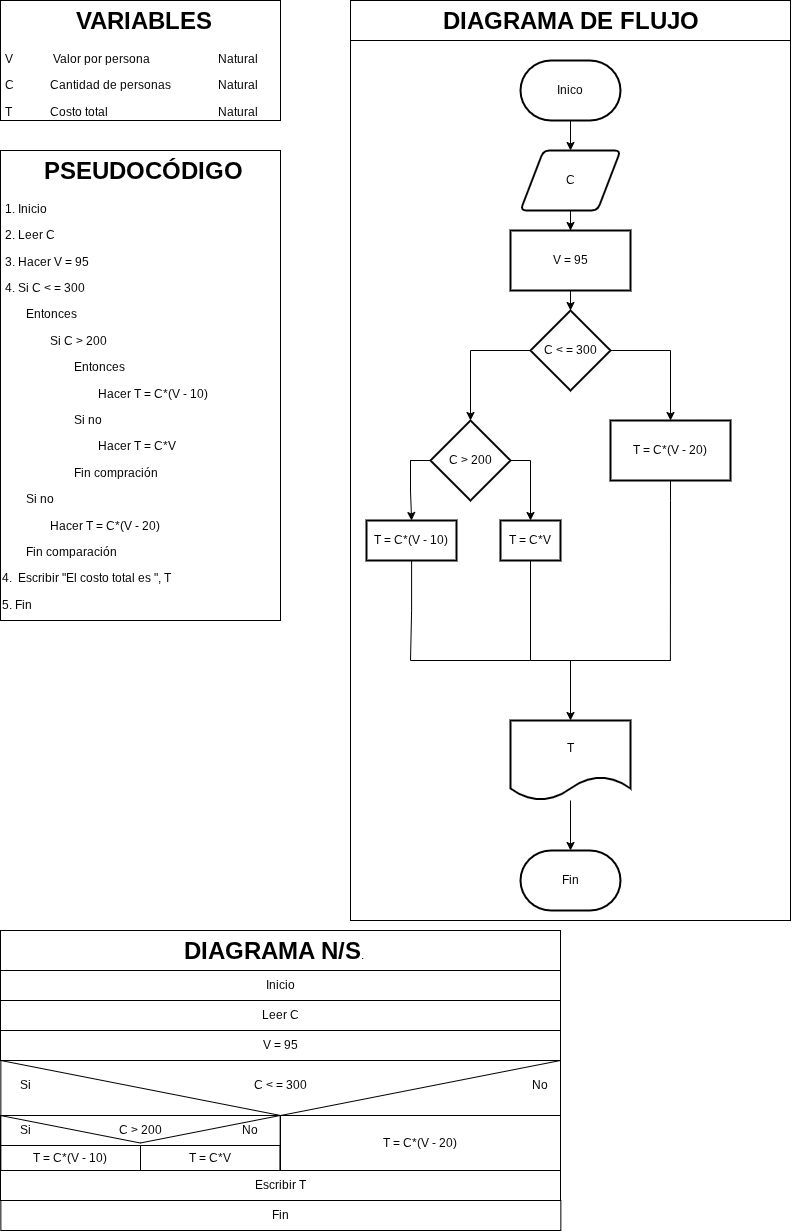

The diagram above was exported from draw.io. Its source (the exported page's mxGraphModel, read from the mxfile embedded in the PNG):
<mxGraphModel dx="2540" dy="1056" grid="1" gridSize="10" guides="1" tooltips="1" connect="1" arrows="1" fold="1" page="1" pageScale="1" pageWidth="827" pageHeight="1169" math="0" shadow="0">
  <root>
    <mxCell id="0" />
    <mxCell id="1" parent="0" />
    <mxCell id="67-KEKqBh64FTMRjdq6k-1" parent="1" style="shape=message;html=1;html=1;outlineConnect=0;labelPosition=center;verticalLabelPosition=bottom;align=center;verticalAlign=top;rotation=0;fillColor=none;" value="" vertex="1">
      <mxGeometry height="110" width="559.65" x="10.35" y="1070" as="geometry" />
    </mxCell>
    <mxCell id="67-KEKqBh64FTMRjdq6k-2" parent="1" style="text;html=1;whiteSpace=wrap;overflow=hidden;rounded=0;perimeterSpacing=1;strokeColor=default;" value="&lt;h1 style=&quot;text-align: center; margin-top: 0px;&quot;&gt;&amp;nbsp; &amp;nbsp; &amp;nbsp; PSEUDOCÓDIGO&lt;/h1&gt;&lt;p&gt;&amp;nbsp;1. Inicio&lt;/p&gt;&lt;p&gt;&amp;nbsp;2. Leer C&lt;/p&gt;&lt;p&gt;&amp;nbsp;3. Hacer V = 95&lt;/p&gt;&lt;p&gt;&lt;span style=&quot;color: rgba(0, 0, 0, 0); font-family: monospace; font-size: 0px; white-space: nowrap; background-color: transparent;&quot;&gt;3%3CmxGraphModel%3E%3Croot%3E%3CmxCell%20id%3D%220%22%2F%3E%3CmxCell%20id%3D%221%22%20parent%3D%220%22%2F%3E%3CmxCell%20id%3D%222%22%20edge%3D%221%22%20parent%3D%221%22%20style%3D%22edgeStyle%3DorthogonalEdgeStyle%3Brounded%3D0%3BorthogonalLoop%3D1%3BjettySize%3Dauto%3Bhtml%3D1%3BendArrow%3Dnone%3BendFill%3D0%3B%22%20value%3D%22%22%3E%3CmxGeometry%20relative%3D%221%22%20as%3D%22geometry%22%3E%3CmxPoint%20x%3D%22490%22%20y%3D%22400%22%20as%3D%22sourcePoint%22%2F%3E%3CmxPoint%20x%3D%22540%22%20y%3D%22400%22%20as%3D%22targetPoint%22%2F%3E%3C%2FmxGeometry%3E%3C%2FmxCell%3E%3CmxCell%20id%3D%223%22%20edge%3D%221%22%20parent%3D%221%22%20style%3D%22edgeStyle%3DorthogonalEdgeStyle%3Brounded%3D0%3BorthogonalLoop%3D1%3BjettySize%3Dauto%3Bhtml%3D1%3BendArrow%3Dnone%3BendFill%3D0%3B%22%3E%3CmxGeometry%20relative%3D%221%22%20as%3D%22geometry%22%3E%3CmxPoint%20x%3D%22440%22%20y%3D%22400%22%20as%3D%22sourcePoint%22%2F%3E%3CmxPoint%20x%3D%22420%22%20y%3D%22400%22%20as%3D%22targetPoint%22%2F%3E%3C%2FmxGeometry%3E%3C%2FmxCell%3E%3CmxCell%20id%3D%224%22%20edge%3D%221%22%20parent%3D%221%22%20style%3D%22edgeStyle%3DorthogonalEdgeStyle%3Brounded%3D0%3BorthogonalLoop%3D1%3BjettySize%3Dauto%3Bhtml%3D1%3B%22%20target%3D%227%22%20value%3D%22%22%3E%3CmxGeometry%20relative%3D%221%22%20as%3D%22geometry%22%3E%3CmxPoint%20x%3D%22420%22%20y%3D%22400%22%20as%3D%22sourcePoint%22%2F%3E%3C%2FmxGeometry%3E%3C%2FmxCell%3E%3CmxCell%20id%3D%225%22%20edge%3D%221%22%20parent%3D%221%22%20style%3D%22edgeStyle%3DorthogonalEdgeStyle%3Brounded%3D0%3BorthogonalLoop%3D1%3BjettySize%3Dauto%3Bhtml%3D1%3B%22%20value%3D%22%22%3E%3CmxGeometry%20relative%3D%221%22%20as%3D%22geometry%22%3E%3CmxPoint%20x%3D%22540%22%20y%3D%22400%22%20as%3D%22sourcePoint%22%2F%3E%3CmxPoint%20x%3D%22540%22%20y%3D%22460%22%20as%3D%22targetPoint%22%2F%3E%3C%2FmxGeometry%3E%3C%2FmxCell%3E%3CmxCell%20id%3D%226%22%20parent%3D%221%22%20style%3D%22rounded%3D0%3BwhiteSpace%3Dwrap%3Bhtml%3D1%3BstrokeWidth%3D2%3B%22%20value%3D%22M%20%3D%20Z%22%20vertex%3D%221%22%3E%3CmxGeometry%20height%3D%2240%22%20width%3D%2260%22%20x%3D%22510%22%20y%3D%22460%22%20as%3D%22geometry%22%2F%3E%3C%2FmxCell%3E%3CmxCell%20id%3D%227%22%20parent%3D%221%22%20style%3D%22rounded%3D0%3BwhiteSpace%3Dwrap%3Bhtml%3D1%3BstrokeWidth%3D2%3B%22%20value%3D%22M%20%3D%20X%22%20vertex%3D%221%22%3E%3CmxGeometry%20height%3D%2240%22%20width%3D%2260%22%20x%3D%22390%22%20y%3D%22460%22%20as%3D%22geometry%22%2F%3E%3C%2FmxCell%3E%3C%2Froot%3E%3C%2FmxGraphModel%3E&amp;nbsp; &amp;nbsp; &amp;nbsp; &amp;nbsp; &amp;nbsp; &amp;nbsp;&lt;/span&gt;&lt;span style=&quot;background-color: transparent; color: light-dark(rgb(0, 0, 0), rgb(255, 255, 255));&quot;&gt;&amp;nbsp;4. Si C &amp;lt; = 300&lt;/span&gt;&lt;/p&gt;&lt;p&gt;&lt;span style=&quot;white-space: pre;&quot;&gt;&#09;&lt;/span&gt;Entonces&lt;br&gt;&lt;/p&gt;&lt;p&gt;&lt;span style=&quot;white-space: pre;&quot;&gt;&#09;&lt;/span&gt;&lt;span style=&quot;white-space: pre;&quot;&gt;&#09;&lt;/span&gt;Si C &amp;gt; 200&lt;br&gt;&lt;/p&gt;&lt;p&gt;&lt;span style=&quot;white-space: pre;&quot;&gt;&#09;&lt;/span&gt;&lt;span style=&quot;white-space: pre;&quot;&gt;&#09;&lt;/span&gt;&lt;span style=&quot;white-space: pre;&quot;&gt;&#09;&lt;/span&gt;Entonces&lt;br&gt;&lt;/p&gt;&lt;p&gt;&lt;span style=&quot;white-space: pre;&quot;&gt;&#09;&lt;/span&gt;&lt;span style=&quot;white-space: pre;&quot;&gt;&#09;&lt;/span&gt;&lt;span style=&quot;white-space: pre;&quot;&gt;&#09;&lt;/span&gt;&lt;span style=&quot;white-space: pre;&quot;&gt;&#09;&lt;/span&gt;Hacer T = C*(V - 10)&lt;br&gt;&lt;/p&gt;&lt;p&gt;&lt;span style=&quot;white-space: pre;&quot;&gt;&#09;&lt;/span&gt;&lt;span style=&quot;white-space: pre;&quot;&gt;&#09;&lt;/span&gt;&lt;span style=&quot;white-space: pre;&quot;&gt;&#09;&lt;/span&gt;Si no&lt;br&gt;&lt;/p&gt;&lt;p&gt;&lt;span style=&quot;white-space: pre;&quot;&gt;&#09;&lt;/span&gt;&lt;span style=&quot;white-space: pre;&quot;&gt;&#09;&lt;/span&gt;&lt;span style=&quot;white-space: pre;&quot;&gt;&#09;&lt;/span&gt;&lt;span style=&quot;white-space: pre;&quot;&gt;&#09;&lt;/span&gt;Hacer T = C*V&lt;br&gt;&lt;/p&gt;&lt;p&gt;&lt;span style=&quot;white-space: pre;&quot;&gt;&#09;&lt;/span&gt;&lt;span style=&quot;white-space: pre;&quot;&gt;&#09;&lt;/span&gt;&lt;span style=&quot;white-space: pre;&quot;&gt;&#09;&lt;/span&gt;Fin compración&lt;br&gt;&lt;/p&gt;&lt;p&gt;&lt;span style=&quot;white-space: pre;&quot;&gt;&#09;&lt;/span&gt;Si no&lt;br&gt;&lt;/p&gt;&lt;p&gt;&lt;span style=&quot;white-space: pre;&quot;&gt;&#09;&lt;/span&gt;&lt;span style=&quot;white-space: pre;&quot;&gt;&#09;Hacer T = C*(V - 20)&lt;/span&gt;&lt;/p&gt;&lt;p&gt;&lt;span style=&quot;white-space: pre;&quot;&gt;&#09;&lt;/span&gt;Fin comparación&lt;br&gt;&lt;/p&gt;&lt;p&gt;4.&amp;nbsp; Escribir &quot;El costo total es &quot;, T&lt;/p&gt;&lt;p&gt;5. Fin&lt;/p&gt;&lt;p&gt;&lt;br&gt;&lt;/p&gt;" vertex="1">
      <mxGeometry height="470" width="280" x="10" y="160" as="geometry" />
    </mxCell>
    <mxCell id="67-KEKqBh64FTMRjdq6k-3" parent="1" style="text;html=1;whiteSpace=wrap;overflow=hidden;rounded=0;perimeterSpacing=1;strokeColor=default;" value="&lt;h1 style=&quot;text-align: center; margin-top: 0px;&quot;&gt;&amp;nbsp; &amp;nbsp; VARIABLES&lt;/h1&gt;&lt;p&gt;&amp;nbsp;V&lt;span style=&quot;white-space: pre;&quot;&gt;&#09;&lt;/span&gt;&lt;span style=&quot;white-space: pre;&quot;&gt;&#09;&lt;/span&gt;&amp;nbsp;Valor por persona&lt;span style=&quot;white-space: pre;&quot;&gt;&#09;&lt;span style=&quot;white-space: pre;&quot;&gt;&#09;&lt;/span&gt;&lt;/span&gt;&lt;span style=&quot;white-space: pre;&quot;&gt;&#09;&lt;/span&gt;Natural&lt;/p&gt;&lt;p&gt;&amp;nbsp;C&amp;nbsp;&lt;span style=&quot;white-space: pre;&quot;&gt;&#09;&lt;/span&gt;&lt;span style=&quot;white-space: pre;&quot;&gt;&#09;&lt;/span&gt;Cantidad de personas&lt;span style=&quot;white-space: pre;&quot;&gt;&#09;&lt;/span&gt;&lt;span style=&quot;white-space: pre;&quot;&gt;&#09;&lt;/span&gt;Natural&lt;/p&gt;&lt;p&gt;&amp;nbsp;T&lt;span style=&quot;white-space: pre;&quot;&gt;&#09;&lt;/span&gt;&lt;span style=&quot;white-space: pre;&quot;&gt;&#09;&lt;/span&gt;Costo total&lt;span style=&quot;white-space: pre;&quot;&gt;&#09;&lt;/span&gt;&lt;span style=&quot;white-space: pre;&quot;&gt;&#09;&lt;/span&gt;&lt;span style=&quot;white-space: pre;&quot;&gt;&#09;&lt;/span&gt;&lt;span style=&quot;white-space: pre;&quot;&gt;&#09;&lt;/span&gt;&lt;span style=&quot;white-space: pre;&quot;&gt;&#09;&lt;/span&gt;Natural&lt;/p&gt;" vertex="1">
      <mxGeometry height="120" width="280" x="10" y="10" as="geometry" />
    </mxCell>
    <mxCell id="67-KEKqBh64FTMRjdq6k-4" parent="1" style="text;html=1;whiteSpace=wrap;overflow=hidden;rounded=0;perimeterSpacing=1;strokeColor=default;" value="&lt;h1 style=&quot;text-align: center; margin-top: 0px;&quot;&gt;&amp;nbsp; &amp;nbsp; &amp;nbsp; &amp;nbsp; &amp;nbsp; &amp;nbsp; &amp;nbsp; &amp;nbsp; &amp;nbsp; &amp;nbsp; &amp;nbsp; &amp;nbsp; &amp;nbsp; DIAGRAMA N/S&lt;span style=&quot;background-color: transparent; color: light-dark(rgb(0, 0, 0), rgb(255, 255, 255)); font-size: 12px; font-weight: normal; text-align: left;&quot;&gt;.&lt;/span&gt;&lt;/h1&gt;&lt;p&gt;&lt;br&gt;&lt;/p&gt;" vertex="1">
      <mxGeometry height="40" width="560" x="10" y="940" as="geometry" />
    </mxCell>
    <mxCell id="67-KEKqBh64FTMRjdq6k-5" parent="1" style="rounded=0;whiteSpace=wrap;html=1;fillColor=none;" value="Inicio" vertex="1">
      <mxGeometry height="30" width="560" x="10" y="980" as="geometry" />
    </mxCell>
    <mxCell id="67-KEKqBh64FTMRjdq6k-6" parent="1" style="rounded=0;whiteSpace=wrap;html=1;fillColor=none;" value="V = 95" vertex="1">
      <mxGeometry height="30" width="560" x="10" y="1040" as="geometry" />
    </mxCell>
    <mxCell id="67-KEKqBh64FTMRjdq6k-7" parent="1" style="text;html=1;whiteSpace=wrap;strokeColor=none;fillColor=none;align=center;verticalAlign=middle;rounded=0;autosize=1;resizable=0;" value="C &amp;lt; = 300" vertex="1">
      <mxGeometry height="30" width="80" x="250" y="1080" as="geometry" />
    </mxCell>
    <mxCell id="67-KEKqBh64FTMRjdq6k-8" parent="1" style="text;html=1;whiteSpace=wrap;overflow=hidden;rounded=0;perimeterSpacing=1;strokeColor=default;" value="&lt;h1 style=&quot;text-align: center; margin-top: 0px;&quot;&gt;&amp;nbsp; &amp;nbsp; &amp;nbsp; &amp;nbsp; &amp;nbsp; &amp;nbsp; &amp;nbsp;DIAGRAMA DE FLUJO&lt;/h1&gt;&lt;p&gt;&lt;br&gt;&lt;/p&gt;" vertex="1">
      <mxGeometry height="40" width="440" x="360" y="10" as="geometry" />
    </mxCell>
    <mxCell id="67-KEKqBh64FTMRjdq6k-9" parent="1" style="rounded=0;whiteSpace=wrap;html=1;fillColor=none;" value="" vertex="1">
      <mxGeometry height="880" width="440" x="360" y="50" as="geometry" />
    </mxCell>
    <mxCell id="67-KEKqBh64FTMRjdq6k-10" parent="1" style="text;html=1;whiteSpace=wrap;strokeColor=none;fillColor=none;align=center;verticalAlign=middle;rounded=0;autosize=1;resizable=0;" value="Si" vertex="1">
      <mxGeometry height="30" width="30" x="20" y="1080" as="geometry" />
    </mxCell>
    <mxCell id="67-KEKqBh64FTMRjdq6k-11" parent="1" style="text;html=1;whiteSpace=wrap;strokeColor=none;fillColor=none;align=center;verticalAlign=middle;rounded=0;autosize=1;resizable=0;" value="No" vertex="1">
      <mxGeometry height="30" width="40" x="530" y="1080" as="geometry" />
    </mxCell>
    <mxCell id="67-KEKqBh64FTMRjdq6k-12" parent="1" style="shape=message;html=1;html=1;outlineConnect=0;labelPosition=center;verticalLabelPosition=bottom;align=center;verticalAlign=top;rotation=0;fillColor=none;" value="" vertex="1">
      <mxGeometry height="55" width="279.65" x="10" y="1125" as="geometry" />
    </mxCell>
    <mxCell id="67-KEKqBh64FTMRjdq6k-13" parent="1" style="rounded=0;whiteSpace=wrap;html=1;fillColor=none;" value="T = C*(V - 10)" vertex="1">
      <mxGeometry height="25" width="140" x="10" y="1155" as="geometry" />
    </mxCell>
    <mxCell id="67-KEKqBh64FTMRjdq6k-14" parent="1" style="rounded=0;whiteSpace=wrap;html=1;fillColor=none;" value="T = C*V" vertex="1">
      <mxGeometry height="25" width="139.65" x="150" y="1155" as="geometry" />
    </mxCell>
    <mxCell id="67-KEKqBh64FTMRjdq6k-15" parent="1" style="text;html=1;whiteSpace=wrap;strokeColor=none;fillColor=none;align=center;verticalAlign=middle;rounded=0;autosize=1;resizable=0;" value="C &amp;gt; 200" vertex="1">
      <mxGeometry height="30" width="70" x="114.81999999999998" y="1125" as="geometry" />
    </mxCell>
    <mxCell id="67-KEKqBh64FTMRjdq6k-16" parent="1" style="text;html=1;whiteSpace=wrap;strokeColor=none;fillColor=none;align=center;verticalAlign=middle;rounded=0;autosize=1;resizable=0;" value="Si" vertex="1">
      <mxGeometry height="30" width="30" x="19.649999999999977" y="1125" as="geometry" />
    </mxCell>
    <mxCell id="67-KEKqBh64FTMRjdq6k-17" parent="1" style="rounded=0;whiteSpace=wrap;html=1;fillColor=none;" value="Escribir T" vertex="1">
      <mxGeometry height="30" width="560" x="10" y="1180" as="geometry" />
    </mxCell>
    <mxCell id="67-KEKqBh64FTMRjdq6k-18" parent="1" style="rounded=0;whiteSpace=wrap;html=1;fillColor=none;" value="Fin" vertex="1">
      <mxGeometry height="30" width="560" x="10.350000000000023" y="1210" as="geometry" />
    </mxCell>
    <mxCell id="67-KEKqBh64FTMRjdq6k-19" edge="1" parent="1" source="67-KEKqBh64FTMRjdq6k-20" style="edgeStyle=orthogonalEdgeStyle;rounded=0;orthogonalLoop=1;jettySize=auto;html=1;" target="67-KEKqBh64FTMRjdq6k-22" value="">
      <mxGeometry relative="1" as="geometry" />
    </mxCell>
    <mxCell id="67-KEKqBh64FTMRjdq6k-20" parent="1" style="strokeWidth=2;html=1;shape=mxgraph.flowchart.terminator;whiteSpace=wrap;" value="Inico" vertex="1">
      <mxGeometry height="60" width="100" x="530" y="70" as="geometry" />
    </mxCell>
    <mxCell id="67-KEKqBh64FTMRjdq6k-21" edge="1" parent="1" source="67-KEKqBh64FTMRjdq6k-22" style="edgeStyle=orthogonalEdgeStyle;rounded=0;orthogonalLoop=1;jettySize=auto;html=1;" target="67-KEKqBh64FTMRjdq6k-44" value="">
      <mxGeometry relative="1" as="geometry" />
    </mxCell>
    <mxCell id="67-KEKqBh64FTMRjdq6k-22" parent="1" style="shape=parallelogram;html=1;strokeWidth=2;perimeter=parallelogramPerimeter;whiteSpace=wrap;rounded=1;arcSize=12;size=0.23;" value="C" vertex="1">
      <mxGeometry height="60" width="100" x="530" y="160" as="geometry" />
    </mxCell>
    <mxCell id="67-KEKqBh64FTMRjdq6k-23" edge="1" parent="1" source="67-KEKqBh64FTMRjdq6k-25" style="edgeStyle=orthogonalEdgeStyle;rounded=0;orthogonalLoop=1;jettySize=auto;html=1;endArrow=none;endFill=0;" value="">
      <mxGeometry relative="1" as="geometry">
        <mxPoint x="480" y="360" as="targetPoint" />
      </mxGeometry>
    </mxCell>
    <mxCell id="67-KEKqBh64FTMRjdq6k-24" edge="1" parent="1" source="67-KEKqBh64FTMRjdq6k-25" style="edgeStyle=orthogonalEdgeStyle;rounded=0;orthogonalLoop=1;jettySize=auto;html=1;endArrow=none;endFill=0;" value="">
      <mxGeometry relative="1" as="geometry">
        <mxPoint x="680" y="360" as="targetPoint" />
      </mxGeometry>
    </mxCell>
    <mxCell id="67-KEKqBh64FTMRjdq6k-25" parent="1" style="rhombus;whiteSpace=wrap;html=1;strokeWidth=2;" value="C &amp;lt; = 300" vertex="1">
      <mxGeometry height="80" width="80" x="540" y="320" as="geometry" />
    </mxCell>
    <mxCell id="67-KEKqBh64FTMRjdq6k-26" edge="1" parent="1" style="edgeStyle=orthogonalEdgeStyle;rounded=0;orthogonalLoop=1;jettySize=auto;html=1;" value="">
      <mxGeometry relative="1" as="geometry">
        <mxPoint x="480" y="360" as="sourcePoint" />
        <mxPoint x="480" y="430" as="targetPoint" />
      </mxGeometry>
    </mxCell>
    <mxCell id="67-KEKqBh64FTMRjdq6k-27" edge="1" parent="1" style="edgeStyle=orthogonalEdgeStyle;rounded=0;orthogonalLoop=1;jettySize=auto;html=1;" value="">
      <mxGeometry relative="1" as="geometry">
        <mxPoint x="680" y="360" as="sourcePoint" />
        <mxPoint x="680" y="430" as="targetPoint" />
      </mxGeometry>
    </mxCell>
    <mxCell id="67-KEKqBh64FTMRjdq6k-28" edge="1" parent="1" style="edgeStyle=orthogonalEdgeStyle;rounded=0;orthogonalLoop=1;jettySize=auto;html=1;endArrow=none;endFill=0;" value="">
      <mxGeometry relative="1" as="geometry">
        <mxPoint x="490" y="470" as="sourcePoint" />
        <mxPoint x="540" y="470" as="targetPoint" />
      </mxGeometry>
    </mxCell>
    <mxCell id="67-KEKqBh64FTMRjdq6k-29" edge="1" parent="1" source="67-KEKqBh64FTMRjdq6k-30" style="edgeStyle=orthogonalEdgeStyle;rounded=0;orthogonalLoop=1;jettySize=auto;html=1;endArrow=none;endFill=0;">
      <mxGeometry relative="1" as="geometry">
        <mxPoint x="420" y="470" as="targetPoint" />
      </mxGeometry>
    </mxCell>
    <mxCell id="67-KEKqBh64FTMRjdq6k-30" parent="1" style="rhombus;whiteSpace=wrap;html=1;strokeWidth=2;" value="C &amp;gt; 200" vertex="1">
      <mxGeometry height="80" width="80" x="440" y="430" as="geometry" />
    </mxCell>
    <mxCell id="67-KEKqBh64FTMRjdq6k-31" edge="1" parent="1" style="edgeStyle=orthogonalEdgeStyle;rounded=0;orthogonalLoop=1;jettySize=auto;html=1;" target="67-KEKqBh64FTMRjdq6k-36" value="">
      <mxGeometry relative="1" as="geometry">
        <mxPoint x="420" y="470" as="sourcePoint" />
      </mxGeometry>
    </mxCell>
    <mxCell id="67-KEKqBh64FTMRjdq6k-32" edge="1" parent="1" style="edgeStyle=orthogonalEdgeStyle;rounded=0;orthogonalLoop=1;jettySize=auto;html=1;" value="">
      <mxGeometry relative="1" as="geometry">
        <mxPoint x="540" y="470" as="sourcePoint" />
        <mxPoint x="540" y="530" as="targetPoint" />
      </mxGeometry>
    </mxCell>
    <mxCell id="67-KEKqBh64FTMRjdq6k-33" edge="1" parent="1" source="67-KEKqBh64FTMRjdq6k-34" style="edgeStyle=orthogonalEdgeStyle;rounded=0;orthogonalLoop=1;jettySize=auto;html=1;endArrow=none;endFill=0;" value="">
      <mxGeometry relative="1" as="geometry">
        <mxPoint x="540" y="670" as="targetPoint" />
      </mxGeometry>
    </mxCell>
    <mxCell id="67-KEKqBh64FTMRjdq6k-34" parent="1" style="rounded=0;whiteSpace=wrap;html=1;strokeWidth=2;" value="T = C*V" vertex="1">
      <mxGeometry height="40" width="60" x="510" y="530" as="geometry" />
    </mxCell>
    <mxCell id="67-KEKqBh64FTMRjdq6k-35" edge="1" parent="1" source="67-KEKqBh64FTMRjdq6k-36" style="edgeStyle=orthogonalEdgeStyle;rounded=0;orthogonalLoop=1;jettySize=auto;html=1;endArrow=none;endFill=0;" value="">
      <mxGeometry relative="1" as="geometry">
        <mxPoint x="420" y="670" as="targetPoint" />
      </mxGeometry>
    </mxCell>
    <mxCell id="67-KEKqBh64FTMRjdq6k-36" parent="1" style="rounded=0;whiteSpace=wrap;html=1;strokeWidth=2;" value="T = C*(V - 10)" vertex="1">
      <mxGeometry height="40" width="90" x="376" y="530" as="geometry" />
    </mxCell>
    <mxCell id="67-KEKqBh64FTMRjdq6k-37" edge="1" parent="1" style="edgeStyle=orthogonalEdgeStyle;rounded=0;orthogonalLoop=1;jettySize=auto;html=1;entryX=0.531;entryY=0.663;entryDx=0;entryDy=0;entryPerimeter=0;endArrow=none;endFill=0;">
      <mxGeometry relative="1" as="geometry">
        <mxPoint x="680" y="670" as="sourcePoint" />
        <mxPoint x="540" y="670" as="targetPoint" />
      </mxGeometry>
    </mxCell>
    <mxCell id="67-KEKqBh64FTMRjdq6k-38" edge="1" parent="1" style="edgeStyle=orthogonalEdgeStyle;rounded=0;orthogonalLoop=1;jettySize=auto;html=1;entryX=0.702;entryY=0.611;entryDx=0;entryDy=0;entryPerimeter=0;endArrow=none;endFill=0;">
      <mxGeometry relative="1" as="geometry">
        <mxPoint x="540" y="670" as="sourcePoint" />
        <mxPoint x="420" y="670" as="targetPoint" />
      </mxGeometry>
    </mxCell>
    <mxCell id="67-KEKqBh64FTMRjdq6k-39" edge="1" parent="1" source="67-KEKqBh64FTMRjdq6k-40" style="edgeStyle=orthogonalEdgeStyle;rounded=0;orthogonalLoop=1;jettySize=auto;html=1;" target="67-KEKqBh64FTMRjdq6k-42" value="">
      <mxGeometry relative="1" as="geometry" />
    </mxCell>
    <mxCell id="67-KEKqBh64FTMRjdq6k-40" parent="1" style="shape=document;whiteSpace=wrap;html=1;boundedLbl=1;strokeWidth=2;" value="T" vertex="1">
      <mxGeometry height="80" width="120" x="520" y="730" as="geometry" />
    </mxCell>
    <mxCell id="67-KEKqBh64FTMRjdq6k-41" edge="1" parent="1" style="endArrow=classic;html=1;rounded=0;entryX=0.5;entryY=0;entryDx=0;entryDy=0;" target="67-KEKqBh64FTMRjdq6k-40" value="">
      <mxGeometry height="50" relative="1" width="50" as="geometry">
        <mxPoint x="580" y="670" as="sourcePoint" />
        <mxPoint x="610" y="620" as="targetPoint" />
      </mxGeometry>
    </mxCell>
    <mxCell id="67-KEKqBh64FTMRjdq6k-42" parent="1" style="strokeWidth=2;html=1;shape=mxgraph.flowchart.terminator;whiteSpace=wrap;" value="Fin" vertex="1">
      <mxGeometry height="60" width="100" x="530" y="860" as="geometry" />
    </mxCell>
    <mxCell id="67-KEKqBh64FTMRjdq6k-43" edge="1" parent="1" source="67-KEKqBh64FTMRjdq6k-44" style="edgeStyle=orthogonalEdgeStyle;rounded=0;orthogonalLoop=1;jettySize=auto;html=1;" target="67-KEKqBh64FTMRjdq6k-25" value="">
      <mxGeometry relative="1" as="geometry" />
    </mxCell>
    <mxCell id="67-KEKqBh64FTMRjdq6k-44" parent="1" style="rounded=0;whiteSpace=wrap;html=1;strokeWidth=2;" value="V = 95" vertex="1">
      <mxGeometry height="60" width="120" x="520" y="240" as="geometry" />
    </mxCell>
    <mxCell id="67-KEKqBh64FTMRjdq6k-45" parent="1" style="rounded=0;whiteSpace=wrap;html=1;strokeWidth=2;" value="T = C*(V - 20)" vertex="1">
      <mxGeometry height="60" width="120" x="620" y="430" as="geometry" />
    </mxCell>
    <mxCell id="67-KEKqBh64FTMRjdq6k-46" edge="1" parent="1" source="67-KEKqBh64FTMRjdq6k-45" style="edgeStyle=orthogonalEdgeStyle;rounded=0;orthogonalLoop=1;jettySize=auto;html=1;entryX=0.727;entryY=0.705;entryDx=0;entryDy=0;entryPerimeter=0;endArrow=none;endFill=0;" target="67-KEKqBh64FTMRjdq6k-9">
      <mxGeometry relative="1" as="geometry" />
    </mxCell>
    <mxCell id="67-KEKqBh64FTMRjdq6k-47" parent="1" style="rounded=0;whiteSpace=wrap;html=1;fillColor=none;" value="Leer C" vertex="1">
      <mxGeometry height="30" width="560" x="10" y="1010" as="geometry" />
    </mxCell>
    <mxCell id="67-KEKqBh64FTMRjdq6k-48" parent="1" style="text;html=1;whiteSpace=wrap;strokeColor=none;fillColor=none;align=center;verticalAlign=middle;rounded=0;autosize=1;resizable=0;" value="No" vertex="1">
      <mxGeometry height="30" width="40" x="240" y="1125" as="geometry" />
    </mxCell>
    <mxCell id="67-KEKqBh64FTMRjdq6k-49" parent="1" style="rounded=0;whiteSpace=wrap;html=1;fillColor=none;" value="T = C*(V - 20)" vertex="1">
      <mxGeometry height="55" width="280" x="290" y="1125" as="geometry" />
    </mxCell>
  </root>
</mxGraphModel>